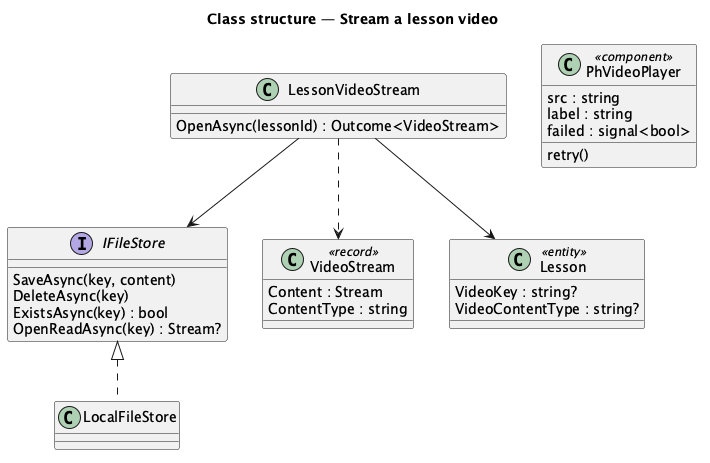

The diagram above was rendered by PlantUML. Its source (embedded in the PNG):
@startuml
title Class structure — Stream a lesson video
skinparam classAttributeIconSize 0
interface IFileStore {
  SaveAsync(key, content)
  DeleteAsync(key)
  ExistsAsync(key) : bool
  OpenReadAsync(key) : Stream?
}
class LocalFileStore
class LessonVideoStream {
  OpenAsync(lessonId) : Outcome<VideoStream>
}
class VideoStream <<record>> {
  Content : Stream
  ContentType : string
}
class Lesson <<entity>> {
  VideoKey : string?
  VideoContentType : string?
}
class PhVideoPlayer <<component>> {
  src : string
  label : string
  failed : signal<bool>
  retry()
}
IFileStore <|.. LocalFileStore
LessonVideoStream --> IFileStore
LessonVideoStream --> Lesson
LessonVideoStream ..> VideoStream
@enduml